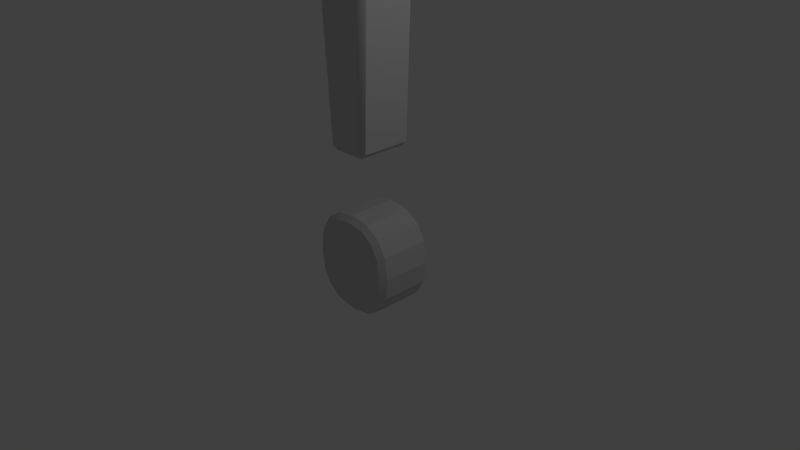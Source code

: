 # Source: exclamationmark.blend  (saved by Blender 2.75.0; exported with 4.5.12 LTS)
import bpy
from mathutils import Matrix  # noqa: F401  (used for matrix-valued properties, if any)

bpy.ops.wm.read_factory_settings(use_empty=True)
scene = bpy.context.scene
scene.name = 'Scene'

# ---- collections
col_collection_1 = bpy.data.collections.new('Collection 1'); scene.collection.children.link(col_collection_1)

# ---- materials (node trees are filled in below, after node groups)
mat_none = bpy.data.materials.new('none')
mat_none.alpha_threshold = 0.0
mat_none.use_transparent_shadow = False
mat_none.diffuse_color = (0.64, 0.64, 0.64, 1.0)
mat_none.specular_color = (0.5, 0.5, 0.5)
mat_none.roughness = 0.5
mat_none.specular_intensity = 1.0

# ---- material node trees

# ---- world
world_world = bpy.data.worlds.new('World'); scene.world = world_world
world_world.color = (0.05088, 0.05088, 0.05088)
world_world.use_sun_shadow = False
world_world.sun_shadow_jitter_overblur = 0.0
world_world.cycles.sampling_method = 'MANUAL'
world_world.cycles.sample_map_resolution = 256

# ---- cameras
cam_camera = bpy.data.cameras.new('Camera')
cam_camera.clip_end = 100.0
cam_camera.lens = 35.0
cam_camera.sensor_width = 32.0
cam_camera.sensor_height = 18.0
cam_camera.ortho_scale = 7.314
cam_camera.dof.focus_distance = 0.0
cam_camera.dof.aperture_fstop = 128.0

# ---- lights
light_lamp = bpy.data.lights.new('Lamp', 'POINT')
light_lamp.transmission_factor = 0.0
light_lamp.cutoff_distance = 30.0
light_lamp.energy = 100.0
light_lamp.shadow_buffer_clip_start = 1.001
light_lamp.shadow_soft_size = 0.1
light_lamp.shadow_maximum_resolution = 0.006
light_lamp.use_absolute_resolution = True
light_lamp.cycles.use_multiple_importance_sampling = False

# ---- meshes
me_main = bpy.data.meshes.new('main')
me_main.from_pydata([(0.2056, -1.486, 0.3293), (0.2108, -1.415, 0.4), (0.2816, -1.414, 0.3293), (-0.4731, 3.641, 0.3293), (-0.468, 3.57, 0.4), (-0.5388, 3.572, 0.3293), (0.4575, 3.641, 0.3293), (0.5232, 3.572, 0.3293), (0.4523, 3.57, 0.4), (-0.2213, -1.486, 0.3293), (-0.2973, -1.414, 0.3293), (-0.2264, -1.415, 0.4), (0.2056, -1.486, -0.3293), (0.2816, -1.414, -0.3293), (0.2108, -1.415, -0.4), (0.4523, 3.57, -0.4), (0.5232, 3.572, -0.3293), (0.4575, 3.641, -0.3293), (-0.4731, 3.641, -0.3293), (-0.5388, 3.572, -0.3293), (-0.468, 3.57, -0.4), (-0.2973, -1.414, -0.3293), (-0.2213, -1.486, -0.3293), (-0.2264, -1.415, -0.4), (0.4077, -2.51, 0.4), (0.4609, -2.461, 0.3293), (0.5123, -2.695, 0.4), (0.5805, -2.671, 0.3293), (0.2395, -2.398, 0.4), (0.266, -2.331, 0.3293), (0.0001325, -2.359, 0.4), (0.0, -2.288, 0.3293), (0.5489, -2.956, 0.4), (0.6203, -2.956, 0.3293), (0.5117, -3.22, 0.4), (0.5799, -3.243, 0.3293), (0.4049, -3.411, 0.4), (0.4586, -3.459, 0.3293), (0.2356, -3.528, 0.4), (0.2631, -3.595, 0.3293), (0.000201, -3.569, 0.4), (0.0, -3.641, 0.3293), (-0.5114, -3.214, 0.4), (-0.5795, -3.237, 0.3293), (-0.6203, -2.956, 0.3293), (-0.5489, -2.956, 0.4), (-0.5125, -2.7, 0.4), (-0.5807, -2.677, 0.3293), (-0.2399, -2.399, 0.4), (-0.267, -2.332, 0.3293), (-0.4081, -2.515, 0.4), (-0.4617, -2.466, 0.3293), (-0.2331, -3.527, 0.4), (-0.2611, -3.594, 0.3293), (-0.4032, -3.406, 0.4), (-0.457, -3.455, 0.3293), (0.4609, -2.461, -0.3293), (0.4077, -2.51, -0.4), (0.2395, -2.398, -0.4), (0.266, -2.331, -0.3293), (0.5123, -2.695, -0.4), (0.5805, -2.671, -0.3293), (0.0001325, -2.359, -0.4), (0.0, -2.288, -0.3293), (0.5489, -2.956, -0.4), (0.6203, -2.956, -0.3293), (0.5117, -3.22, -0.4), (0.5799, -3.243, -0.3293), (0.2356, -3.528, -0.4), (0.2631, -3.595, -0.3293), (0.4049, -3.411, -0.4), (0.4586, -3.459, -0.3293), (0.0002017, -3.569, -0.4), (0.0, -3.641, -0.3293), (-0.5114, -3.214, -0.4), (-0.5795, -3.237, -0.3293), (-0.5489, -2.956, -0.4), (-0.6203, -2.956, -0.3293), (-0.2399, -2.399, -0.4), (-0.267, -2.332, -0.3293), (-0.5125, -2.7, -0.4), (-0.5807, -2.677, -0.3293), (-0.4081, -2.515, -0.4), (-0.4617, -2.466, -0.3293), (-0.2331, -3.527, -0.4), (-0.2611, -3.594, -0.3293), (-0.4032, -3.406, -0.4), (-0.457, -3.455, -0.3293)], [], [(19, 21, 10), (33, 65, 61), (23, 20, 15), (63, 79, 49), (87, 85, 53), (71, 67, 35), (61, 56, 25), (32, 30, 45), (13, 16, 7), (69, 71, 37), (11, 1, 8), (17, 18, 3), (85, 73, 41), (83, 81, 47), (73, 69, 39), (35, 67, 65), (75, 87, 55), (79, 83, 51), (81, 77, 44), (77, 75, 43), (74, 64, 66), (59, 63, 31), (0, 2, 1), (3, 5, 4), (6, 8, 7), (9, 11, 10), (12, 14, 13), (15, 17, 16), (18, 20, 19), (21, 23, 22), (0, 12, 13), (13, 14, 15), (3, 4, 8), (2, 7, 8), (7, 16, 17), (15, 20, 18), (1, 11, 9), (4, 5, 10), (10, 21, 22), (12, 22, 23), (20, 23, 21), (5, 3, 18), (22, 12, 0), (75, 74, 86), (26, 32, 33), (74, 75, 77), (42, 45, 44), (73, 85, 84), (81, 83, 82), (36, 38, 39), (60, 61, 65), (47, 46, 50), (41, 40, 52), (31, 49, 48), (63, 62, 78), (77, 81, 80), (28, 29, 31), (49, 51, 50), (69, 68, 70), (57, 56, 61), (35, 34, 36), (58, 62, 63), (33, 32, 34), (24, 25, 29), (57, 58, 59), (44, 45, 46), (65, 67, 66), (38, 40, 41), (67, 71, 70), (84, 85, 87), (43, 55, 54), (24, 26, 27), (79, 78, 82), (68, 69, 73), (52, 54, 55), (56, 59, 29), (60, 58, 57), (80, 78, 62), (78, 80, 82), (64, 74, 76), (74, 84, 86), (66, 68, 72), (68, 66, 70), (62, 60, 64), (60, 62, 58), (62, 76, 80), (74, 72, 84), (72, 74, 66), (64, 76, 62), (5, 19, 10), (27, 33, 61), (14, 23, 15), (31, 63, 49), (55, 87, 53), (37, 71, 35), (27, 61, 25), (28, 26, 24), (42, 34, 32), (34, 38, 36), (42, 52, 40), (52, 42, 54), (30, 46, 45), (46, 48, 50), (26, 28, 30), (30, 32, 26), (34, 40, 38), (32, 45, 42), (46, 30, 48), (42, 40, 34), (2, 13, 7), (39, 69, 37), (4, 11, 8), (6, 17, 3), (53, 85, 41), (51, 83, 47), (41, 73, 39), (33, 35, 65), (43, 75, 55), (49, 79, 51), (47, 81, 44), (44, 77, 43), (29, 59, 31), (2, 0, 13), (16, 13, 15), (6, 3, 8), (1, 2, 8), (6, 7, 17), (17, 15, 18), (0, 1, 9), (11, 4, 10), (9, 10, 22), (14, 12, 23), (19, 20, 21), (19, 5, 18), (9, 22, 0), (87, 75, 86), (27, 26, 33), (76, 74, 77), (43, 42, 44), (72, 73, 84), (80, 81, 82), (37, 36, 39), (64, 60, 65), (51, 47, 50), (53, 41, 52), (30, 31, 48), (79, 63, 78), (76, 77, 80), (30, 28, 31), (48, 49, 50), (71, 69, 70), (60, 57, 61), (37, 35, 36), (59, 58, 63), (35, 33, 34), (28, 24, 29), (56, 57, 59), (47, 44, 46), (64, 65, 66), (39, 38, 41), (66, 67, 70), (86, 84, 87), (42, 43, 54), (25, 24, 27), (83, 79, 82), (72, 68, 73), (53, 52, 55), (25, 56, 29)])
me_main.polygons.foreach_set('use_smooth', [True] * 168)
_k = set([(0, 9), (0, 12), (1, 8), (1, 11), (2, 7), (2, 13), (3, 6), (3, 18), (4, 8), (4, 11), (5, 10), (5, 19), (6, 17), (7, 16), (9, 22), (10, 21), (12, 22), (13, 16), (14, 15), (14, 23), (15, 20), (17, 18), (19, 21), (20, 23), (24, 26), (24, 28), (25, 27), (25, 29), (25, 56), (26, 32), (27, 33), (27, 61), (28, 30), (29, 31), (29, 59), (30, 48), (31, 49), (31, 63), (32, 34), (33, 35), (33, 65), (34, 36), (35, 37), (35, 67), (36, 38), (37, 39), (37, 71), (38, 40), (39, 41), (39, 69), (40, 52), (41, 53), (41, 73), (42, 45), (42, 54), (43, 44), (43, 55), (43, 75), (44, 47), (44, 77), (45, 46), (46, 50), (47, 51), (47, 81), (48, 50), (49, 51), (49, 79), (51, 83), (52, 54), (53, 55), (53, 85), (55, 87), (56, 59), (56, 61), (57, 58), (57, 60), (58, 62), (59, 63), (60, 64), (61, 65), (62, 78), (63, 79), (64, 66), (65, 67), (66, 70), (67, 71), (68, 70), (68, 72), (69, 71), (69, 73), (72, 84), (73, 85), (74, 76), (74, 86), (75, 77), (75, 87), (76, 80), (77, 81), (78, 82), (79, 83), (80, 82), (81, 83), (84, 86), (85, 87)])
me_main.attributes.new('sharp_edge', 'BOOLEAN', 'EDGE').data.foreach_set('value', [ (min(e.vertices), max(e.vertices)) in _k for e in me_main.edges])
me_main.materials.append(mat_none)
me_main.use_remesh_preserve_volume = False
me_main.use_remesh_preserve_attributes = False
me_main.use_mirror_vertex_groups = False
me_main.update()
me_main.normals_split_custom_set([tuple(v) for v in zip(*[iter([-0.9988, -0.0484, 0.0, -0.9988, -0.0484, 0.0, -0.9988, -0.0484, 0.0, 0.9904, 0.1386, 0.0, 0.9904, 0.1386, 0.0, 0.9904, 0.1386, 0.0, 0.0, 2.033e-07, -1.0, 0.0, 2.033e-07, -1.0, 0.0, 2.033e-07, -1.0, -0.1645, 0.9864, 0.0, -0.1645, 0.9864, 0.0, -0.1645, 0.9864, 0.0, -0.5799, -0.8147, 0.0, -0.5799, -0.8147, 0.0, -0.5799, -0.8147, 0.0, 0.8723, -0.4889, 0.0, 0.8723, -0.4889, 0.0, 0.8723, -0.4889, 0.0, 0.8696, 0.4937, 0.0, 0.8696, 0.4937, 0.0, 0.8696, 0.4937, 0.0, -4.452e-07, -1.43e-07, 1.0, -2.268e-08, -1.451e-06, 1.0, 5.296e-07, -9.341e-08, 1.0, 0.9988, -0.0484, 0.0, 0.9988, -0.0484, 0.0, 0.9988, -0.0484, 0.0, 0.5709, -0.821, 0.0, 0.5709, -0.821, 0.0, 0.5709, -0.821, 0.0, 0.0, -1.973e-07, 1.0, 0.0, -1.973e-07, 1.0, 0.0, -1.973e-07, 1.0, 0.0, 1.0, 0.0, 0.0, 1.0, 0.0, 0.0, 1.0, 0.0, -0.1753, -0.9845, 0.0, -0.1753, -0.9845, 0.0, -0.1753, -0.9845, 0.0, -0.8718, 0.4898, 0.0, -0.8718, 0.4898, 0.0, -0.8718, 0.4898, 0.0, 0.1697, -0.9855, 0.0, 0.1697, -0.9855, 0.0, 0.1697, -0.9855, 0.0, 0.9902, -0.1396, 0.0, 0.9902, -0.1396, 0.0, 0.9902, -0.1396, 0.0, -0.8715, -0.4905, 0.0, -0.8715, -0.4905, 0.0, -0.8715, -0.4905, 0.0, -0.5657, 0.8246, 0.0, -0.5657, 0.8246, 0.0, -0.5657, 0.8246, 0.0, -0.99, 0.1407, 0.0, -0.99, 0.1407, 0.0, -0.99, 0.1407, 0.0, -0.9896, -0.1438, 0.0, -0.9896, -0.1438, 0.0, -0.9896, -0.1438, 0.0, 1.316e-08, 2.074e-06, -1.0, -6.507e-07, 1.182e-06, -1.0, -6.359e-08, 2.015e-06, -1.0, 0.1609, 0.987, 0.0, 0.1609, 0.987, 0.0, 0.1609, 0.987, 0.0, 0.4436, -0.771, 0.457, 0.7486, -0.4804, 0.457, 0.4596, -0.4824, 0.7457, -0.4774, 0.7458, 0.4646, -0.768, 0.4407, 0.4646, -0.4605, 0.4388, 0.7716, 0.4774, 0.7458, 0.4646, 0.4605, 0.4388, 0.7716, 0.768, 0.4407, 0.4646, -0.4436, -0.771, 0.457, -0.4596, -0.4824, 0.7457, -0.7486, -0.4804, 0.457, 0.4436, -0.771, -0.457, 0.4596, -0.4824, -0.7457, 0.7486, -0.4804, -0.457, 0.4605, 0.4388, -0.7716, 0.4774, 0.7458, -0.4646, 0.768, 0.4407, -0.4646, -0.4774, 0.7458, -0.4646, -0.4605, 0.4388, -0.7716, -0.768, 0.4407, -0.4646, -0.7486, -0.4804, -0.457, -0.4596, -0.4824, -0.7457, -0.4436, -0.771, -0.457, 0.4436, -0.771, 0.457, 0.4436, -0.771, -0.457, 0.7486, -0.4804, -0.457, 0.7486, -0.4804, -0.457, 0.4596, -0.4824, -0.7457, 0.4605, 0.4388, -0.7716, -0.4774, 0.7458, 0.4646, -0.4605, 0.4388, 0.7716, 0.4605, 0.4388, 0.7716, 0.7486, -0.4804, 0.457, 0.768, 0.4407, 0.4646, 0.4605, 0.4388, 0.7716, 0.768, 0.4407, 0.4646, 0.768, 0.4407, -0.4646, 0.4774, 0.7458, -0.4646, 0.4605, 0.4388, -0.7716, -0.4605, 0.4388, -0.7716, -0.4774, 0.7458, -0.4646, 0.4596, -0.4824, 0.7457, -0.4596, -0.4824, 0.7457, -0.4436, -0.771, 0.457, -0.4605, 0.4388, 0.7716, -0.768, 0.4407, 0.4646, -0.7486, -0.4804, 0.457, -0.7486, -0.4804, 0.457, -0.7486, -0.4804, -0.457, -0.4436, -0.771, -0.457, 0.4436, -0.771, -0.457, -0.4436, -0.771, -0.457, -0.4596, -0.4824, -0.7457, -0.4605, 0.4388, -0.7716, -0.4596, -0.4824, -0.7457, -0.7486, -0.4804, -0.457, -0.768, 0.4407, 0.4646, -0.4774, 0.7458, 0.4646, -0.4774, 0.7458, -0.4646, 0.0, -1.0, 0.0, 0.0, -1.0, 0.0, 0.0, -1.0, 0.0, -0.6636, -0.2262, -0.7131, -0.6636, -0.2262, -0.7131, -0.5193, -0.467, -0.7157, 0.6635, 0.2255, 0.7134, 0.7036, -0.0003766, 0.7106, 0.7036, -0.0003772, 0.7106, -0.6636, -0.2262, -0.7131, -0.6636, -0.2262, -0.7131, -0.7035, -0.001097, -0.7107, -0.6636, -0.2262, 0.7131, -0.7035, -0.001098, 0.7107, -0.7035, -0.001099, 0.7107, -0.001967, -0.7017, -0.7124, -0.2703, -0.6439, -0.7158, -0.2703, -0.6439, -0.7158, -0.6639, 0.2248, -0.7132, -0.5149, 0.4708, -0.7164, -0.5149, 0.4708, -0.7164, 0.5168, -0.4691, 0.7162, 0.265, -0.6463, 0.7156, 0.265, -0.6463, 0.7156, 0.6635, 0.2255, -0.7134, 0.6635, 0.2255, -0.7134, 0.7036, -0.0003754, -0.7106, -0.6639, 0.2248, 0.7132, -0.6639, 0.2248, 0.7132, -0.5149, 0.4708, 0.7164, -0.001967, -0.7017, 0.7124, -0.001967, -0.7017, 0.7124, -0.2703, -0.6439, 0.7158, -0.001297, 0.7023, 0.7118, -0.2612, 0.6479, 0.7155, -0.2613, 0.6479, 0.7155, -0.001297, 0.7023, -0.7118, -0.001297, 0.7023, -0.7118, -0.2613, 0.6479, -0.7155, -0.7035, -0.001097, -0.7107, -0.6639, 0.2248, -0.7132, -0.6639, 0.2249, -0.7132, 0.256, 0.6504, 0.7152, 0.256, 0.6504, 0.7152, -0.001297, 0.7023, 0.7118, -0.2612, 0.6479, 0.7155, -0.5149, 0.4708, 0.7164, -0.5149, 0.4708, 0.7164, 0.265, -0.6463, -0.7156, 0.265, -0.6463, -0.7156, 0.5168, -0.4691, -0.7162, 0.5106, 0.475, -0.7167, 0.5106, 0.475, -0.7167, 0.6635, 0.2255, -0.7134, 0.6642, -0.2241, 0.7132, 0.6642, -0.2241, 0.7132, 0.5168, -0.4691, 0.7162, 0.256, 0.6504, -0.7152, -0.001297, 0.7023, -0.7118, -0.001297, 0.7023, -0.7118, 0.7036, -0.0003772, 0.7106, 0.7036, -0.0003766, 0.7106, 0.6642, -0.2241, 0.7132, 0.5106, 0.475, 0.7167, 0.5106, 0.475, 0.7167, 0.256, 0.6504, 0.7152, 0.5106, 0.475, -0.7167, 0.256, 0.6504, -0.7152, 0.256, 0.6504, -0.7152, -0.7035, -0.001099, 0.7107, -0.7035, -0.001098, 0.7107, -0.6639, 0.2248, 0.7132, 0.7036, -0.0003754, -0.7106, 0.6642, -0.2241, -0.7132, 0.6642, -0.2241, -0.7132, 0.265, -0.6463, 0.7156, -0.001967, -0.7017, 0.7124, -0.001967, -0.7017, 0.7124, 0.6642, -0.2241, -0.7132, 0.5168, -0.4691, -0.7162, 0.5168, -0.4691, -0.7162, -0.2703, -0.6439, -0.7158, -0.2703, -0.6439, -0.7158, -0.5193, -0.467, -0.7157, -0.6636, -0.2262, 0.7131, -0.5193, -0.467, 0.7157, -0.5193, -0.467, 0.7157, 0.5106, 0.475, 0.7167, 0.6635, 0.2255, 0.7134, 0.6635, 0.2255, 0.7134, -0.2612, 0.6479, -0.7155, -0.2613, 0.6479, -0.7155, -0.5149, 0.4708, -0.7164, 0.265, -0.6463, -0.7156, 0.265, -0.6463, -0.7156, -0.001967, -0.7017, -0.7124, -0.2703, -0.6439, 0.7158, -0.5193, -0.467, 0.7157, -0.5193, -0.467, 0.7157, 0.5551, 0.8318, 0.0, 0.5551, 0.8318, 0.0, 0.5551, 0.8318, 0.0, -2.133e-06, -1.33e-06, -1.0, 9.091e-07, 2.877e-06, -1.0, 4.258e-06, 5.73e-06, -1.0, 2.18e-06, -1.479e-06, -1.0, -9.012e-07, 2.967e-06, -1.0, 3.534e-09, 4.517e-07, -1.0, -9.012e-07, 2.967e-06, -1.0, 2.18e-06, -1.479e-06, -1.0, -4.654e-06, 6.003e-06, -1.0, -6.507e-07, 1.182e-06, -1.0, 1.316e-08, 2.074e-06, -1.0, 6.357e-07, 1.172e-06, -1.0, 1.316e-08, 2.074e-06, -1.0, 1.982e-07, 0.0, -1.0, 3.8e-07, 0.0, -1.0, -6.359e-08, 2.015e-06, -1.0, -6.515e-08, 0.0, -1.0, 1.631e-08, 0.0, -1.0, -6.515e-08, 0.0, -1.0, -6.359e-08, 2.015e-06, -1.0, -7.567e-07, 0.0, -1.0, 3.534e-09, 4.517e-07, -1.0, -2.133e-06, -1.33e-06, -1.0, -6.507e-07, 1.182e-06, -1.0, -2.133e-06, -1.33e-06, -1.0, 3.534e-09, 4.517e-07, -1.0, 9.091e-07, 2.877e-06, -1.0, 3.534e-09, 4.517e-07, -1.0, 6.357e-07, 1.172e-06, -1.0, 2.18e-06, -1.479e-06, -1.0, 1.316e-08, 2.074e-06, -1.0, 1.631e-08, 0.0, -1.0, 1.982e-07, 0.0, -1.0, 1.631e-08, 0.0, -1.0, 1.316e-08, 2.074e-06, -1.0, -6.359e-08, 2.015e-06, -1.0, -6.507e-07, 1.182e-06, -1.0, 6.357e-07, 1.172e-06, -1.0, 3.534e-09, 4.517e-07, -1.0, -0.9988, -0.0484, 0.0, -0.9988, -0.0484, 0.0, -0.9988, -0.0484, 0.0, 0.9904, 0.1386, 0.0, 0.9904, 0.1386, 0.0, 0.9904, 0.1386, 0.0, 0.0, 2.033e-07, -1.0, 0.0, 2.033e-07, -1.0, 0.0, 2.033e-07, -1.0, -0.1645, 0.9864, 0.0, -0.1645, 0.9864, 0.0, -0.1645, 0.9864, 0.0, -0.5799, -0.8147, 0.0, -0.5799, -0.8147, 0.0, -0.5799, -0.8147, 0.0, 0.8723, -0.4889, 0.0, 0.8723, -0.4889, 0.0, 0.8723, -0.4889, 0.0, 0.8696, 0.4937, 0.0, 0.8696, 0.4937, 0.0, 0.8696, 0.4937, 0.0, -7.282e-08, 0.0, 1.0, -1.877e-06, -3.117e-06, 1.0, 7.742e-07, 0.0, 1.0, -4.079e-07, 2.786e-07, 1.0, 3.98e-07, 1.872e-07, 1.0, -4.452e-07, -1.43e-07, 1.0, 3.98e-07, 1.872e-07, 1.0, 7.369e-07, -2.909e-06, 1.0, 3.405e-06, -5.891e-06, 1.0, -4.079e-07, 2.786e-07, 1.0, -7.226e-07, -3.003e-06, 1.0, 8.51e-08, -2.199e-06, 1.0, -7.226e-07, -3.003e-06, 1.0, -4.079e-07, 2.786e-07, 1.0, -5.32e-06, -6.205e-06, 1.0, -2.268e-08, -1.451e-06, 1.0, 2.11e-06, -3.205e-06, 1.0, 5.296e-07, -9.341e-08, 1.0, 2.11e-06, -3.205e-06, 1.0, -2.191e-08, 0.0, 1.0, 3.878e-07, 0.0, 1.0, -1.877e-06, -3.117e-06, 1.0, -7.282e-08, 0.0, 1.0, -2.268e-08, -1.451e-06, 1.0, -2.268e-08, -1.451e-06, 1.0, -4.452e-07, -1.43e-07, 1.0, -1.877e-06, -3.117e-06, 1.0, 3.98e-07, 1.872e-07, 1.0, 8.51e-08, -2.199e-06, 1.0, 7.369e-07, -2.909e-06, 1.0, -4.452e-07, -1.43e-07, 1.0, 5.296e-07, -9.341e-08, 1.0, -4.079e-07, 2.786e-07, 1.0, 2.11e-06, -3.205e-06, 1.0, -2.268e-08, -1.451e-06, 1.0, -2.191e-08, 0.0, 1.0, -4.079e-07, 2.786e-07, 1.0, 8.51e-08, -2.199e-06, 1.0, 3.98e-07, 1.872e-07, 1.0, 0.9988, -0.0484, 0.0, 0.9988, -0.0484, 0.0, 0.9988, -0.0484, 0.0, 0.5709, -0.821, 0.0, 0.5709, -0.821, 0.0, 0.5709, -0.821, 0.0, 0.0, -1.973e-07, 1.0, 0.0, -1.973e-07, 1.0, 0.0, -1.973e-07, 1.0, 0.0, 1.0, 0.0, 0.0, 1.0, 0.0, 0.0, 1.0, 0.0, -0.1753, -0.9845, 0.0, -0.1753, -0.9845, 0.0, -0.1753, -0.9845, 0.0, -0.8718, 0.4898, 0.0, -0.8718, 0.4898, 0.0, -0.8718, 0.4898, 0.0, 0.1697, -0.9855, 0.0, 0.1697, -0.9855, 0.0, 0.1697, -0.9855, 0.0, 0.9902, -0.1396, 0.0, 0.9902, -0.1396, 0.0, 0.9902, -0.1396, 0.0, -0.8715, -0.4905, 0.0, -0.8715, -0.4905, 0.0, -0.8715, -0.4905, 0.0, -0.5657, 0.8246, 0.0, -0.5657, 0.8246, 0.0, -0.5657, 0.8246, 0.0, -0.99, 0.1407, 0.0, -0.99, 0.1407, 0.0, -0.99, 0.1407, 0.0, -0.9896, -0.1438, 0.0, -0.9896, -0.1438, 0.0, -0.9896, -0.1438, 0.0, 0.1609, 0.987, 0.0, 0.1609, 0.987, 0.0, 0.1609, 0.987, 0.0, 0.7486, -0.4804, 0.457, 0.4436, -0.771, 0.457, 0.7486, -0.4804, -0.457, 0.768, 0.4407, -0.4646, 0.7486, -0.4804, -0.457, 0.4605, 0.4388, -0.7716, 0.4774, 0.7458, 0.4646, -0.4774, 0.7458, 0.4646, 0.4605, 0.4388, 0.7716, 0.4596, -0.4824, 0.7457, 0.7486, -0.4804, 0.457, 0.4605, 0.4388, 0.7716, 0.4774, 0.7458, 0.4646, 0.768, 0.4407, 0.4646, 0.4774, 0.7458, -0.4646, 0.4774, 0.7458, -0.4646, 0.4605, 0.4388, -0.7716, -0.4774, 0.7458, -0.4646, 0.4436, -0.771, 0.457, 0.4596, -0.4824, 0.7457, -0.4436, -0.771, 0.457, -0.4596, -0.4824, 0.7457, -0.4605, 0.4388, 0.7716, -0.7486, -0.4804, 0.457, -0.4436, -0.771, 0.457, -0.7486, -0.4804, 0.457, -0.4436, -0.771, -0.457, 0.4596, -0.4824, -0.7457, 0.4436, -0.771, -0.457, -0.4596, -0.4824, -0.7457, -0.768, 0.4407, -0.4646, -0.4605, 0.4388, -0.7716, -0.7486, -0.4804, -0.457, -0.768, 0.4407, -0.4646, -0.768, 0.4407, 0.4646, -0.4774, 0.7458, -0.4646, 0.0, -1.0, 0.0, 0.0, -1.0, 0.0, 0.0, -1.0, 0.0, -0.5193, -0.467, -0.7157, -0.6636, -0.2262, -0.7131, -0.5193, -0.467, -0.7157, 0.6635, 0.2255, 0.7134, 0.6635, 0.2255, 0.7134, 0.7036, -0.0003772, 0.7106, -0.7035, -0.001097, -0.7107, -0.6636, -0.2262, -0.7131, -0.7035, -0.001097, -0.7107, -0.6636, -0.2262, 0.7131, -0.6636, -0.2262, 0.7131, -0.7035, -0.001099, 0.7107, -0.001966, -0.7017, -0.7124, -0.001967, -0.7017, -0.7124, -0.2703, -0.6439, -0.7158, -0.6639, 0.2249, -0.7132, -0.6639, 0.2248, -0.7132, -0.5149, 0.4708, -0.7164, 0.5168, -0.4691, 0.7162, 0.5168, -0.4691, 0.7162, 0.265, -0.6463, 0.7156, 0.7036, -0.0003758, -0.7106, 0.6635, 0.2255, -0.7134, 0.7036, -0.0003754, -0.7106, -0.5149, 0.4708, 0.7164, -0.6639, 0.2248, 0.7132, -0.5149, 0.4708, 0.7164, -0.2703, -0.6439, 0.7158, -0.001967, -0.7017, 0.7124, -0.2703, -0.6439, 0.7158, -0.001296, 0.7023, 0.7118, -0.001297, 0.7023, 0.7118, -0.2613, 0.6479, 0.7155, -0.2612, 0.6479, -0.7155, -0.001297, 0.7023, -0.7118, -0.2613, 0.6479, -0.7155, -0.7035, -0.001097, -0.7107, -0.7035, -0.001097, -0.7107, -0.6639, 0.2249, -0.7132, -0.001296, 0.7023, 0.7118, 0.256, 0.6504, 0.7152, -0.001297, 0.7023, 0.7118, -0.2613, 0.6479, 0.7155, -0.2612, 0.6479, 0.7155, -0.5149, 0.4708, 0.7164, 0.5168, -0.4691, -0.7162, 0.265, -0.6463, -0.7156, 0.5168, -0.4691, -0.7162, 0.6635, 0.2255, -0.7134, 0.5106, 0.475, -0.7167, 0.6635, 0.2255, -0.7134, 0.5168, -0.4691, 0.7162, 0.6642, -0.2241, 0.7132, 0.5168, -0.4691, 0.7162, 0.256, 0.6504, -0.7152, 0.256, 0.6504, -0.7152, -0.001297, 0.7023, -0.7118, 0.6642, -0.2241, 0.7132, 0.7036, -0.0003772, 0.7106, 0.6642, -0.2241, 0.7132, 0.256, 0.6504, 0.7152, 0.5106, 0.475, 0.7167, 0.256, 0.6504, 0.7152, 0.5106, 0.475, -0.7167, 0.5106, 0.475, -0.7167, 0.256, 0.6504, -0.7152, -0.6639, 0.2248, 0.7132, -0.7035, -0.001099, 0.7107, -0.6639, 0.2248, 0.7132, 0.7036, -0.0003758, -0.7106, 0.7036, -0.0003754, -0.7106, 0.6642, -0.2241, -0.7132, 0.265, -0.6463, 0.7156, 0.265, -0.6463, 0.7156, -0.001967, -0.7017, 0.7124, 0.6642, -0.2241, -0.7132, 0.6642, -0.2241, -0.7132, 0.5168, -0.4691, -0.7162, -0.5193, -0.467, -0.7157, -0.2703, -0.6439, -0.7158, -0.5193, -0.467, -0.7157, -0.6636, -0.2262, 0.7131, -0.6636, -0.2262, 0.7131, -0.5193, -0.467, 0.7157, 0.5106, 0.475, 0.7167, 0.5106, 0.475, 0.7167, 0.6635, 0.2255, 0.7134, -0.5149, 0.4708, -0.7164, -0.2612, 0.6479, -0.7155, -0.5149, 0.4708, -0.7164, -0.001966, -0.7017, -0.7124, 0.265, -0.6463, -0.7156, -0.001967, -0.7017, -0.7124, -0.2703, -0.6439, 0.7158, -0.2703, -0.6439, 0.7158, -0.5193, -0.467, 0.7157, 0.5551, 0.8318, 0.0, 0.5551, 0.8318, 0.0, 0.5551, 0.8318, 0.0])] * 3)])

# ---- objects
ob_main = bpy.data.objects.new('main', me_main)
ob_lamp = bpy.data.objects.new('Lamp', light_lamp)
ob_camera = bpy.data.objects.new('Camera', cam_camera)

# ---- transforms, parenting, visibility, modifiers, constraints
ob_main.location = (0.0, 0.0, 2.951)
ob_main.rotation_euler = (1.571, -0.0, 0.0)
ob_main.lineart.crease_threshold = 0.0
ob_lamp.location = (4.076, 1.005, 5.904)
ob_lamp.rotation_euler = (0.6503, 0.05522, 1.866)
ob_lamp.lock_rotations_4d = False
ob_lamp.empty_display_type = 'ARROWS'
ob_lamp.color = (0.0, 0.0, 0.0, 0.0)
ob_lamp.lineart.crease_threshold = 0.0
ob_camera.location = (7.481, -6.508, 5.344)
ob_camera.rotation_euler = (1.109, 0.01082, 0.8149)
ob_camera.lock_rotations_4d = False
ob_camera.empty_display_type = 'ARROWS'
ob_camera.color = (0.0, 0.0, 0.0, 0.0)
ob_camera.display_type = 'WIRE'
ob_camera.lineart.crease_threshold = 0.0

# ---- collection membership
col_collection_1.objects.link(ob_main)
col_collection_1.objects.link(ob_lamp)
col_collection_1.objects.link(ob_camera)

# ---- scene / render settings (as saved in the file)
scene.camera = ob_camera
scene.frame_start = 1; scene.frame_end = 250; scene.frame_set(1)
scene.render.engine = 'BLENDER_EEVEE_NEXT'
scene.render.resolution_percentage = 50
scene.render.dither_intensity = 0.0
scene.cycles.use_denoising = False
scene.cycles.samples = 10
scene.cycles.sampling_pattern = 'TABULATED_SOBOL'
scene.cycles.light_sampling_threshold = 0.0
scene.cycles.use_adaptive_sampling = False
scene.cycles.use_light_tree = False
scene.cycles.blur_glossy = 0.0
scene.cycles.pixel_filter_type = 'GAUSSIAN'
scene.cycles.sample_clamp_indirect = 0.0
scene.view_settings.view_transform = 'Standard'
bpy.context.view_layer.update()
